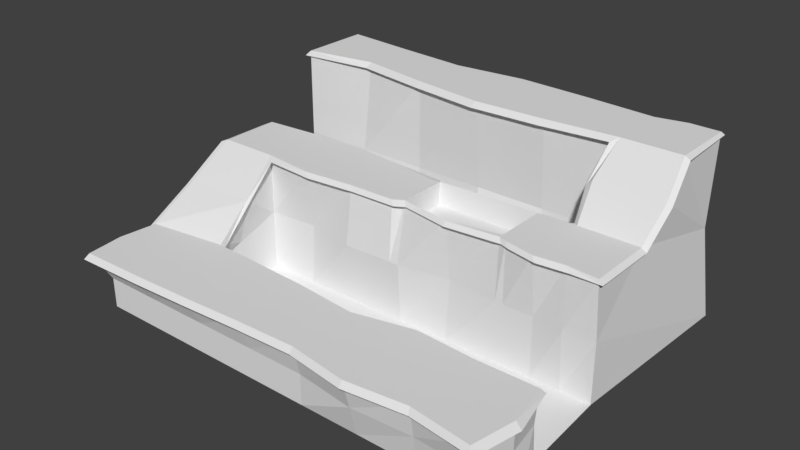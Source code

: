 # Source: LVL5.blend  (saved by Blender 2.79.0; exported with 4.5.12 LTS)
import bpy
from mathutils import Matrix  # noqa: F401  (used for matrix-valued properties, if any)

bpy.ops.wm.read_factory_settings(use_empty=True)
scene = bpy.context.scene
scene.name = 'Scene'

# ---- collections
col_collection_1 = bpy.data.collections.new('Collection 1'); scene.collection.children.link(col_collection_1)

# ---- materials (node trees are filled in below, after node groups)
mat_grss = bpy.data.materials.new('Grss')
mat_grss.alpha_threshold = 0.0
mat_grss.use_transparent_shadow = False
mat_grss.roughness = 0.5
mat_go = bpy.data.materials.new('go')
mat_go.alpha_threshold = 0.0
mat_go.use_transparent_shadow = False
mat_go.roughness = 0.5
mat_rcks = bpy.data.materials.new('rcks')
mat_rcks.alpha_threshold = 0.0
mat_rcks.use_transparent_shadow = False
mat_rcks.roughness = 0.5

# ---- material node trees

# ---- world
world_world = bpy.data.worlds.new('World'); scene.world = world_world
world_world.color = (0.05088, 0.05088, 0.05088)
world_world.use_sun_shadow = False
world_world.sun_shadow_jitter_overblur = 0.0
world_world.cycles.sampling_method = 'MANUAL'

# ---- meshes
me_plane_002 = bpy.data.meshes.new('Plane.002')
me_plane_002.from_pydata([(-7.275, -5.527, 0.0), (7.0, -5.54, 0.0), (-7.286, -3.0, 0.0), (7.0, -2.656, 0.0), (-5.0, -5.479, 0.0), (-1.0, -5.29, 0.0), (3.0, -5.512, 0.0), (3.0, -2.539, 0.0), (-1.16, -2.794, 0.0), (-4.629, -2.634, 0.0), (-7.0, 0.0, 2.0), (-5.0, 0.0, 2.0), (-7.0, 2.0, 2.0), (-4.952, 2.175, 2.0), (0.0, 0.0, 2.0), (0.16, 2.017, 1.939), (4.0, 0.0, 2.0), (4.0, 2.0, 2.0), (7.0, -0.1857, 2.0), (7.0, 2.0, 2.0), (0.32, 1.852, 2.0), (0.32, 0.1928, 2.0), (3.733, 0.09286, 2.0), (-7.0, 1.811, 2.0), (-5.0, 1.811, 2.0), (0.0, 1.811, 2.0), (4.0, 1.811, 2.0), (7.0, 1.811, 2.0), (3.733, 1.947, 2.0), (-7.0, 0.2397, 2.0), (-5.0, 0.2397, 2.0), (0.0, 0.2397, 2.0), (4.0, 0.2397, 2.0), (7.0, 0.2397, 2.0), (3.733, 0.2397, 2.0), (0.32, 0.2397, 1.243), (0.32, 1.811, 1.243), (3.733, 0.2397, 1.243), (3.733, 1.811, 1.243), (6.0, 2.0, 2.0), (5.0, 2.0, 2.0), (5.0, -0.207, 2.0), (6.0, -0.1061, 2.0), (5.0, 1.811, 2.0), (6.0, 1.811, 2.0), (5.0, 0.2397, 2.0), (6.0, 0.2397, 2.0), (7.0, 6.202, 4.0), (6.0, 6.217, 4.0), (5.0, 6.0, 4.0), (5.0, 4.0, 4.0), (6.0, 4.0, 4.0), (7.0, 4.0, 4.0), (-7.0, 6.41, 4.0), (-7.0, 4.0, 4.0), (-5.0, 0.0, -2.0), (0.0, 0.0, -2.0), (4.0, 0.0, -2.0), (7.0, 0.0, -2.0), (0.32, 0.0, -2.0), (3.733, 0.0, -2.0), (5.0, 0.0, -2.0), (6.0, 0.0, -2.0), (7.165, -3.0, -2.0), (3.0, -3.0, -2.0), (-1.0, -3.0, -2.0), (-5.0, -3.0, -2.0), (-7.0, -5.0, -2.0), (7.0, -5.0, -2.0), (-7.0, 2.308, -2.0), (-5.0, -5.0, -2.0), (-1.0, -5.0, -2.0), (3.0, -5.0, -2.0), (-5.0, 2.0, -2.0), (0.0, 2.0, -2.0), (4.0, 2.0, -2.0), (0.32, 2.0, -2.0), (3.733, 2.0, -2.0), (5.0, 2.0, -2.0), (5.0, 4.0, -2.0), (-7.0, 4.0, -2.0), (7.317, 6.223, -2.0), (6.0, 6.49, -2.0), (5.0, 6.268, -2.0), (-7.0, 6.0, -2.0), (1.0, -5.225, 0.0), (1.0, -3.0, 0.0), (1.0, -3.0, -2.0), (1.0, -5.0, -2.0), (-3.0, -5.398, 0.0), (-3.023, -2.702, 0.0), (-3.0, -3.0, -2.0), (-3.0, -5.0, -2.0), (5.0, -5.274, 0.0), (5.0, -2.667, 0.0), (5.0, -3.0, -2.0), (5.0, -5.0, -2.0), (4.0, 0.0, 0.0), (3.733, 0.0, 0.0), (0.32, -0.1443, 0.0), (0.0, -0.1443, 0.0), (6.0, -0.1298, 0.0), (5.0, 0.0, 0.0), (7.0, 0.0, 0.0), (-5.0, 0.0, 0.0), (-5.0, -3.0, -1.0), (-1.0, -3.0, -1.0), (3.0, -2.77, -1.0), (7.0, -2.828, -1.0), (7.0, -5.27, -1.0), (-1.0, -5.0, -1.0), (-5.0, -5.0, -1.0), (3.0, -5.256, -1.0), (-7.0, -5.0, -1.0), (1.0, -5.0, -1.0), (1.0, -3.0, -1.0), (-3.0, -5.0, -1.0), (-3.0, -3.0, -1.0), (5.0, -5.137, -1.0), (5.0, -2.833, -1.0), (-7.16, -1.431, 1.0), (-4.725, -1.408, 1.0), (-5.0, -1.5, -2.0), (-5.0, -1.5, -0.5), (-1.603, 2.064, 2.0), (-2.999, 2.223, 2.0), (-3.27, -0.191, 2.0), (-1.571, -0.03184, 2.0), (-3.333, 1.811, 2.0), (-1.667, 1.811, 2.0), (-3.333, 0.2397, 2.0), (-1.667, 0.2397, 2.0), (-3.333, 0.0, -2.0), (-1.667, 0.0, -2.0), (-1.667, 2.159, -2.0), (-3.333, 2.182, -2.0), (-3.333, 0.1108, 0.0), (-1.667, -0.182, 0.0), (2.027, -0.08191, 2.0), (2.027, 1.947, 2.0), (2.027, 1.811, 1.243), (2.027, 0.2397, 1.243), (2.027, 0.0, -2.0), (2.027, 2.325, -2.0), (2.027, 0.1748, 0.0), (-4.6, 4.397, 4.0), (-2.2, 4.0, 4.0), (0.2, 3.699, 4.0), (2.6, 3.799, 4.0), (2.6, 6.154, 4.0), (0.2, 6.251, 4.0), (-2.2, 6.0, 4.0), (-4.6, 6.188, 4.0), (-4.6, 3.559, -2.0), (-2.2, 4.0, -2.0), (0.2, 3.205, -2.0), (2.6, 3.664, -2.0), (2.6, 6.142, -2.0), (0.2, 6.142, -2.0), (-2.2, 6.385, -2.0), (-4.6, 6.385, -2.0), (-7.421, -4.264, 0.0), (7.274, -4.098, 0.0), (-5.0, -4.239, 0.0), (-1.08, -4.042, 0.0), (3.0, -4.026, 0.0), (7.448, -4.0, -2.0), (1.0, -4.112, 0.0), (-3.011, -4.05, 0.0), (5.0, -3.971, 0.0), (7.217, -4.049, -1.0), (-4.976, 2.088, 0.0), (0.0, 2.0, 0.0), (-7.0, 2.0, 0.0), (0.32, 1.947, 0.0), (3.733, 2.0, 0.0), (4.0, 2.0, 0.0), (5.0, 2.0, 0.0), (5.0, 4.0, 1.0), (-7.0, 4.0, 1.0), (-7.0, 6.0, 1.0), (5.0, 6.0, 1.0), (6.0, 6.0, 1.0), (7.0, 6.0, 1.0), (-3.166, 2.111, 0.0), (-1.635, 2.032, 0.0), (2.027, 1.967, 0.0), (-4.6, 6.0, 1.0), (-2.2, 6.0, 1.0), (0.2, 6.0, 1.0), (2.6, 6.0, 1.0), (2.6, 4.0, 1.0), (0.2, 4.0, 1.0), (-2.2, 4.0, 1.0), (-4.6, 4.0, 1.0), (4.811, 3.0, 3.0), (6.0, 3.0, 3.0), (7.11, 3.0, 3.0), (5.0, 3.0, -2.0), (5.0, 3.0, 0.5), (-4.771, -0.204, 1.885), (0.1496, -0.1389, 1.874), (4.15, -0.1389, 1.874), (7.161, -0.2552, 1.883), (0.4696, 0.05386, 1.874), (3.883, -0.04607, 1.874), (5.15, -0.3459, 1.874), (6.15, -0.2451, 1.874), (-3.12, -0.33, 1.874), (-1.422, -0.1708, 1.874), (2.032, -0.2208, 1.874), (4.788, 3.795, 3.859), (-7.174, 3.916, 3.82), (-4.696, 4.229, 3.822), (-2.296, 3.833, 3.822), (0.1043, 3.531, 3.822), (2.504, 3.631, 3.822), (-4.632, -2.462, -0.1495), (-4.633, -1.408, 0.8961), (-7.352, -5.688, -0.1659), (7.195, -5.701, -0.1659), (-7.435, -3.129, -0.1092), (7.1, -2.51, -0.1806), (-5.049, -5.639, -0.1659), (-0.9992, -5.448, -0.1659), (3.05, -5.672, -0.1659), (-7.205, -0.09229, 1.915), (1.025, -5.382, -0.1659), (-3.024, -5.556, -0.1659), (5.075, -5.432, -0.1659), (-7.308, -1.541, 0.9031), (-7.56, -4.409, -0.1092), (7.496, -4.169, -0.1659), (7.172, 2.0, 1.892), (7.172, 1.811, 1.892), (7.172, 0.2397, 1.892), (7.086, 6.286, 3.896), (7.172, 4.0, 3.892), (7.282, 3.0, 2.892), (3.741, 2.125, 1.873), (4.103, 2.129, 1.763), (4.839, 2.129, 1.973), (4.636, 2.917, 2.746), (3.0, -2.391, -0.1952), (-1.16, -2.645, -0.1952), (1.0, -2.852, -0.1952), (-3.023, -2.554, -0.1952), (5.0, -2.518, -0.1952), (-7.126, 6.495, 3.859), (6.0, 6.385, 3.9), (5.0, 6.168, 3.9), (2.6, 6.323, 3.9), (0.2, 6.419, 3.9), (-2.2, 6.168, 3.9), (-4.6, 6.357, 3.9), (-7.107, 2.065, 1.888), (-7.214, 1.811, 1.899), (-7.214, 0.2397, 1.899), (0.32, 2.028, 1.828), (-4.952, 2.306, 1.878), (0.16, 2.148, 1.817), (-1.603, 2.194, 1.878), (-2.999, 2.354, 1.878), (2.027, 2.122, 1.828)], [], [(169, 162, 3, 94), (161, 163, 9, 2), (168, 164, 8, 90), (167, 165, 7, 86), (120, 121, 11, 10), (23, 24, 13, 12), (131, 127, 14, 31), (34, 22, 16, 32), (46, 42, 18, 33), (31, 14, 21), (138, 22, 34), (15, 25, 20), (39, 44, 27, 19), (28, 26, 17), (124, 129, 25, 15), (29, 30, 24, 23), (10, 11, 30, 29), (138, 34, 37, 141), (25, 31, 21, 20), (44, 46, 33, 27), (28, 34, 32, 26), (129, 131, 31, 25), (140, 141, 37, 38), (34, 28, 38, 37), (139, 20, 36, 140), (20, 21, 35, 36), (26, 32, 45, 43), (43, 45, 46, 44), (17, 26, 43, 40), (40, 43, 44, 39), (32, 16, 41, 45), (45, 41, 42, 46), (50, 51, 48, 49), (51, 52, 47, 48), (196, 197, 52, 51), (195, 196, 51, 50), (145, 152, 53, 54), (97, 98, 60, 57), (144, 99, 59, 142), (99, 100, 56, 59), (101, 102, 61, 62), (103, 101, 62, 58), (136, 104, 55, 132), (102, 97, 57, 61), (117, 106, 65, 91), (115, 107, 64, 87), (119, 108, 63, 95), (55, 122, 66, 91, 65, 87, 64, 95, 63, 58, 62, 61, 57, 60, 142, 59, 56, 133, 132), (170, 109, 68, 166), (116, 111, 70, 92), (118, 112, 72, 96), (114, 110, 71, 88), (111, 113, 67, 70), (123, 122, 55, 104), (185, 172, 74, 134), (173, 171, 73, 69), (172, 174, 76, 74), (175, 176, 75, 77), (186, 175, 77, 143), (176, 177, 78, 75), (194, 179, 80, 153), (190, 181, 83, 157), (181, 182, 82, 83), (182, 183, 81, 82), (197, 19, 183), (199, 198, 78, 177), (67, 113, 2), (180, 84, 80, 179), (112, 114, 88, 72), (106, 115, 87, 65), (164, 167, 86, 8), (110, 116, 92, 71), (105, 117, 91, 66), (163, 168, 90, 9), (109, 118, 96, 68), (107, 119, 95, 64), (165, 169, 94, 7), (7, 94, 119, 107), (1, 93, 118, 109), (9, 90, 117, 105), (5, 89, 116, 110), (8, 86, 115, 106), (6, 85, 114, 112), (121, 123, 104, 11), (4, 0, 113, 111), (85, 5, 110, 114), (93, 6, 112, 118), (89, 4, 111, 116), (162, 1, 109, 170), (94, 3, 108, 119), (86, 7, 107, 115), (90, 8, 106, 117), (41, 16, 97, 102), (126, 11, 104, 136), (18, 42, 101, 103), (42, 41, 102, 101), (21, 14, 100, 99), (138, 21, 99, 144), (16, 22, 98, 97), (9, 105, 123, 121), (105, 66, 122, 123), (2, 9, 121, 120), (14, 127, 137, 100), (127, 126, 136, 137), (171, 184, 135, 73), (184, 185, 134, 135), (100, 137, 133, 56), (137, 136, 132, 133), (24, 30, 130, 128), (128, 130, 131, 129), (13, 24, 128, 125), (125, 128, 129, 124), (30, 11, 126, 130), (130, 126, 127, 131), (22, 138, 144, 98), (174, 186, 143, 76), (98, 144, 142, 60), (28, 139, 140, 38), (36, 35, 141, 140), (21, 138, 141, 35), (180, 187, 160, 84), (187, 188, 159, 160), (188, 189, 158, 159), (189, 190, 157, 158), (178, 191, 156, 79), (191, 192, 155, 156), (192, 193, 154, 155), (193, 194, 153, 154), (50, 49, 149, 148), (148, 149, 150, 147), (147, 150, 151, 146), (146, 151, 152, 145), (3, 162, 170, 108), (6, 93, 169, 165), (4, 89, 168, 163), (5, 85, 167, 164), (108, 170, 166, 63), (85, 6, 165, 167), (89, 5, 164, 168), (0, 4, 163, 161), (93, 1, 162, 169), (146, 145, 194, 193), (147, 146, 193, 192), (148, 147, 192, 191), (50, 148, 191, 178), (150, 149, 190, 189), (151, 150, 189, 188), (152, 151, 188, 187), (53, 152, 187, 180), (20, 139, 186, 174), (125, 124, 185, 184), (13, 125, 184, 171), (53, 180, 179, 54), (195, 199, 177, 40), (48, 47, 183, 182), (49, 48, 182, 181), (149, 49, 181, 190), (145, 54, 179, 194), (17, 40, 177, 176), (139, 28, 175, 186), (28, 17, 176, 175), (15, 20, 174, 172), (12, 13, 171, 173), (124, 15, 172, 185), (120, 10, 29), (29, 23, 173), (23, 12, 173), (173, 69, 120), (69, 67, 2), (2, 120, 69), (120, 29, 173), (0, 161, 113), (161, 2, 113), (50, 178, 199, 195), (178, 79, 198, 199), (40, 39, 196, 195), (39, 19, 197, 196), (19, 27, 103), (27, 33, 103), (33, 18, 103), (103, 58, 81), (183, 47, 52), (103, 81, 19), (81, 183, 19), (52, 197, 183), (16, 202, 206, 41), (42, 207, 203, 18), (22, 205, 202, 16), (127, 209, 201, 14), (14, 201, 204, 21), (41, 206, 207, 42), (126, 11, 200, 208), (138, 210, 205, 22), (127, 126, 208, 209), (138, 21, 204, 210), (147, 215, 216, 148), (145, 213, 214, 146), (148, 216, 211, 50), (146, 214, 215, 147), (54, 212, 213, 145), (121, 9, 217, 218), (121, 218, 200, 11), (4, 0, 219, 223), (5, 89, 228, 224), (93, 6, 225, 229), (10, 226, 230, 120), (6, 85, 227, 225), (89, 4, 223, 228), (85, 5, 224, 227), (120, 230, 221, 2), (161, 231, 219, 0), (2, 221, 231, 161), (1, 93, 229, 220), (162, 1, 220, 232), (162, 232, 222, 3), (18, 203, 235, 33), (52, 237, 236, 47), (197, 19, 233, 238), (197, 238, 237, 52), (27, 234, 233, 19), (33, 235, 234, 27), (40, 241, 240, 17), (17, 240, 239, 28), (40, 195, 242, 241), (50, 211, 242, 195), (90, 246, 217, 9), (94, 247, 243, 7), (7, 243, 245, 86), (8, 244, 246, 90), (3, 222, 247, 94), (86, 245, 244, 8), (53, 248, 212, 54), (47, 236, 249, 48), (150, 252, 253, 151), (49, 250, 251, 149), (48, 249, 250, 49), (152, 254, 248, 53), (151, 253, 254, 152), (149, 251, 252, 150), (23, 256, 257, 29), (12, 255, 256, 23), (257, 226, 10, 29), (15, 260, 261, 124), (125, 262, 259, 13), (13, 259, 255, 12), (124, 261, 262, 125), (139, 263, 258, 20), (28, 239, 263, 139), (258, 260, 15, 20), (73, 135, 134, 74, 76, 143, 77, 75, 78, 198, 79, 156, 155, 154, 153, 80, 69)])
me_plane_002.polygons.foreach_set('material_index', [0, 0, 0, 0, 0, 0, 0, 0, 0, 0, 0, 0, 0, 0, 0, 0, 0, 2, 0, 0, 0, 0, 2, 2, 2, 2, 0, 0, 0, 0, 0, 0, 0, 0, 0, 0, 0, 2, 2, 2, 2, 2, 2, 2, 2, 2, 2, 2, 2, 2, 2, 2, 2, 2, 2, 2, 2, 2, 2, 2, 2, 2, 2, 2, 2, 2, 2, 2, 2, 2, 0, 2, 2, 0, 2, 2, 0, 2, 2, 2, 2, 2, 2, 2, 2, 2, 2, 2, 2, 2, 2, 2, 2, 2, 2, 2, 2, 2, 2, 2, 2, 0, 2, 2, 2, 2, 2, 2, 0, 0, 0, 0, 0, 0, 2, 2, 2, 2, 2, 2, 2, 2, 2, 2, 2, 2, 2, 2, 0, 0, 0, 0, 2, 0, 0, 0, 2, 0, 0, 0, 0, 2, 2, 2, 2, 2, 2, 2, 2, 2, 2, 2, 2, 2, 2, 2, 2, 2, 2, 2, 2, 2, 2, 2, 2, 2, 2, 2, 2, 2, 2, 2, 2, 2, 2, 0, 0, 2, 2, 2, 2, 2, 2, 2, 2, 1, 1, 1, 1, 1, 1, 1, 1, 1, 1, 1, 1, 1, 1, 1, 1, 1, 1, 1, 1, 1, 1, 1, 1, 1, 1, 1, 1, 1, 1, 1, 1, 1, 1, 1, 1, 1, 1, 1, 1, 1, 1, 1, 1, 1, 1, 1, 1, 1, 1, 1, 1, 1, 1, 1, 1, 1, 1, 1, 1, 1, 1, 1, 1, 2])
_uv = me_plane_002.uv_layers.new(name='Rcks')
_uv.uv.foreach_set('vector', [2.644, 0.2736, 3.39, 0.7953, 2.948, 1.181, 2.322, 0.6836, -1.189, -2.888, -0.4339, -2.282, -0.7141, -1.686, -1.459, -2.457, 0.1445, -1.731, 0.7498, -1.251, 0.4161, -0.8786, -0.1922, -1.31, 1.421, -0.7594, 2.029, -0.2379, 1.661, 0.2295, 1.146, -0.4096, -1.892, -1.85, -1.147, -1.223, -1.673, -0.7616, -2.289, -1.272, -2.751, -0.7145, -2.135, -0.204, -2.213, -0.0797, -2.799, -0.6562, -0.7076, 0.1629, -0.6089, 0.1036, -0.1328, 0.514, -0.1939, 0.588, 2.258, 1.237, 2.282, 1.183, 2.395, 1.192, 2.356, 1.28, 3.088, 1.603, 3.144, 1.476, 3.522, 1.608, 3.454, 1.764, -0.1939, 0.588, -0.1328, 0.514, -0.08319, 0.6551, 0.0, 0.0, 1.0, 0.0, 1.0, 1.0, -0.6, 1.181, -0.5946, 1.074, -0.506, 1.168, 2.803, 2.247, 2.834, 2.178, 3.2, 2.339, 3.169, 2.408, 1.983, 1.861, 2.102, 1.855, 2.072, 1.924, -1.154, 0.7409, -1.109, 0.6468, -0.5946, 1.074, -0.6, 1.181, -2.35, -1.198, -1.734, -0.6878, -2.135, -0.204, -2.751, -0.7145, -2.289, -1.272, -1.673, -0.7616, -1.734, -0.6878, -2.35, -1.198, 0.0, 0.0, 1.0, 0.0, 1.0, 1.0, 0.0, 1.0, -0.5946, 1.074, -0.1939, 0.588, -0.08319, 0.6551, -0.506, 1.168, 2.834, 2.178, 3.088, 1.603, 3.454, 1.764, 3.2, 2.339, 1.983, 1.861, 2.258, 1.237, 2.356, 1.28, 2.102, 1.855, -1.109, 0.6468, -0.7076, 0.1629, -0.1939, 0.588, -0.5946, 1.074, 0.0, 0.0, 1.0, 0.0, 1.0, 1.0, 0.0, 1.0, 0.0, 0.0, 1.0, 0.0, 1.0, 1.0, 0.0, 1.0, 0.0, 0.0, 1.0, 0.0, 1.0, 1.0, 0.0, 1.0, 0.0, 0.0, 1.0, 0.0, 1.0, 1.0, 0.0, 1.0, 2.102, 1.855, 2.356, 1.28, 2.722, 1.441, 2.468, 2.016, 2.468, 2.016, 2.722, 1.441, 3.088, 1.603, 2.834, 2.178, 2.072, 1.924, 2.102, 1.855, 2.468, 2.016, 2.438, 2.085, 2.438, 2.085, 2.468, 2.016, 2.834, 2.178, 2.803, 2.247, 2.356, 1.28, 2.395, 1.192, 2.794, 1.278, 2.722, 1.441, 2.722, 1.441, 2.794, 1.278, 3.144, 1.476, 3.088, 1.603, 1.981, 3.12, 2.347, 3.282, 1.989, 4.093, 1.658, 3.852, 2.347, 3.282, 2.713, 3.443, 2.357, 4.249, 1.989, 4.093, 2.575, 2.764, 2.981, 2.943, 2.713, 3.443, 2.347, 3.282, 2.14, 2.572, 2.575, 2.764, 2.347, 3.282, 1.981, 3.12, -1.596, 1.716, -1.885, 2.371, -2.799, 2.065, -2.41, 1.183, 0.0, 0.0, 1.0, 0.0, 1.0, 1.0, 0.0, 1.0, 0.0, 0.0, 1.0, 0.0, 1.0, 1.0, 0.0, 1.0, 0.0, 0.0, 1.0, 0.0, 1.0, 1.0, 0.0, 1.0, 0.0, 0.0, 1.0, 0.0, 1.0, 1.0, 0.0, 1.0, 0.0, 0.0, 1.0, 0.0, 1.0, 1.0, 0.0, 1.0, 0.0, 0.0, 1.0, 0.0, 1.0, 1.0, 0.0, 1.0, 0.0, 0.0, 1.0, 0.0, 1.0, 1.0, 0.0, 1.0, 0.0, 0.0, 1.0, 0.0, 1.0, 1.0, 0.0, 1.0, 0.0, 0.0, 1.0, 0.0, 1.0, 1.0, 0.0, 1.0, 0.0, 0.0, 1.0, 0.0, 1.0, 1.0, 0.0, 1.0, -2.723, 1.332, -2.723, 0.5262, -2.723, -0.2795, -1.649, -0.2795, -0.5745, -0.2795, 0.4997, -0.2795, 1.574, -0.2795, 2.648, -0.2795, 3.811, -0.2795, 3.722, 1.332, 3.185, 1.332, 2.648, 1.332, 2.111, 1.332, 1.968, 1.332, 1.051, 1.332, 0.1344, 1.332, -0.03743, 1.332, -0.9326, 1.332, -1.828, 1.332, 0.0, 0.0, 1.0, 0.0, 1.0, 1.0, 0.0, 1.0, 0.0, 0.0, 1.0, 0.0, 1.0, 1.0, 0.0, 1.0, 0.0, 0.0, 1.0, 0.0, 1.0, 1.0, 0.0, 1.0, 0.0, 0.0, 1.0, 0.0, 1.0, 1.0, 0.0, 1.0, 0.0, 0.0, 1.0, 0.0, 1.0, 1.0, 0.0, 1.0, 0.0, 0.0, 1.0, 0.0, 1.0, 1.0, 0.0, 1.0, 0.0, 0.0, 1.0, 0.0, 1.0, 1.0, 0.0, 1.0, 0.0, 0.0, 1.0, 0.0, 1.0, 1.0, 0.0, 1.0, 0.0, 0.0, 1.0, 0.0, 1.0, 1.0, 0.0, 1.0, 0.0, 0.0, 1.0, 0.0, 1.0, 1.0, 0.0, 1.0, 0.0, 0.0, 1.0, 0.0, 1.0, 1.0, 0.0, 1.0, 0.0, 0.0, 1.0, 0.0, 1.0, 1.0, 0.0, 1.0, 0.0, 0.0, 1.0, 0.0, 1.0, 1.0, 0.0, 1.0, 0.0, 0.0, 1.0, 0.0, 1.0, 1.0, 0.0, 1.0, 0.0, 0.0, 1.0, 0.0, 1.0, 1.0, 0.0, 1.0, 0.0, 0.0, 1.0, 0.0, 1.0, 1.0, 0.0, 1.0, 0.4852, 1.633, -0.09478, 1.047, 2.232, 0.4734, 0.0, 0.0, 1.0, 0.0, 1.0, 1.0, 0.0, 1.0, -2.177, 0.5309, -2.008, -0.1334, -0.4966, -0.4558, 0.0, 0.0, 1.0, 0.0, 1.0, 1.0, 0.0, 1.0, 0.0, 0.0, 1.0, 0.0, 1.0, 1.0, 0.0, 1.0, 0.0, 0.0, 1.0, 0.0, 1.0, 1.0, 0.0, 1.0, 0.7498, -1.251, 1.421, -0.7594, 1.146, -0.4096, 0.4161, -0.8786, 0.0, 0.0, 1.0, 0.0, 1.0, 1.0, 0.0, 1.0, 0.0, 0.0, 1.0, 0.0, 1.0, 1.0, 0.0, 1.0, -0.4339, -2.282, 0.1445, -1.731, -0.1922, -1.31, -0.7141, -1.686, 0.0, 0.0, 1.0, 0.0, 1.0, 1.0, 0.0, 1.0, 0.0, 0.0, 1.0, 0.0, 1.0, 1.0, 0.0, 1.0, 2.029, -0.2379, 2.644, 0.2736, 2.322, 0.6836, 1.661, 0.2295, 0.0, 0.0, 1.0, 0.0, 1.0, 1.0, 0.0, 1.0, 0.0, 0.0, 1.0, 0.0, 1.0, 1.0, 0.0, 1.0, 0.0, 0.0, 1.0, 0.0, 1.0, 1.0, 0.0, 1.0, 0.0, 0.0, 1.0, 0.0, 1.0, 1.0, 0.0, 1.0, 0.0, 0.0, 1.0, 0.0, 1.0, 1.0, 0.0, 1.0, 0.0, 0.0, 1.0, 0.0, 1.0, 1.0, 0.0, 1.0, 0.0, 0.0, 1.0, 0.0, 1.0, 1.0, 0.0, 1.0, 0.0, 0.0, 1.0, 0.0, 1.0, 1.0, 0.0, 1.0, 0.0, 0.0, 1.0, 0.0, 1.0, 1.0, 0.0, 1.0, 0.0, 0.0, 1.0, 0.0, 1.0, 1.0, 0.0, 1.0, 0.0, 0.0, 1.0, 0.0, 1.0, 1.0, 0.0, 1.0, 0.0, 0.0, 1.0, 0.0, 1.0, 1.0, 0.0, 1.0, 0.0, 0.0, 1.0, 0.0, 1.0, 1.0, 0.0, 1.0, 0.0, 0.0, 1.0, 0.0, 1.0, 1.0, 0.0, 1.0, 0.0, 0.0, 1.0, 0.0, 1.0, 1.0, 0.0, 1.0, 0.0, 0.0, 1.0, 0.0, 1.0, 1.0, 0.0, 1.0, 0.0, 0.0, 1.0, 0.0, 1.0, 1.0, 0.0, 1.0, 0.0, 0.0, 1.0, 0.0, 1.0, 1.0, 0.0, 1.0, 0.0, 0.0, 1.0, 0.0, 1.0, 1.0, 0.0, 1.0, 0.0, 0.0, 1.0, 0.0, 1.0, 1.0, 0.0, 1.0, 0.0, 0.0, 1.0, 0.0, 1.0, 1.0, 0.0, 1.0, 0.0, 0.0, 1.0, 0.0, 1.0, 1.0, 0.0, 1.0, 0.0, 0.0, 1.0, 0.0, 1.0, 1.0, 0.0, 1.0, 0.0, 0.0, 1.0, 0.0, 1.0, 1.0, 0.0, 1.0, -1.459, -2.457, -0.7141, -1.686, -1.147, -1.223, -1.892, -1.85, 0.0, 0.0, 1.0, 0.0, 1.0, 1.0, 0.0, 1.0, 0.0, 0.0, 1.0, 0.0, 1.0, 1.0, 0.0, 1.0, 0.0, 0.0, 1.0, 0.0, 1.0, 1.0, 0.0, 1.0, 0.0, 0.0, 1.0, 0.0, 1.0, 1.0, 0.0, 1.0, 0.0, 0.0, 1.0, 0.0, 1.0, 1.0, 0.0, 1.0, 0.0, 0.0, 1.0, 0.0, 1.0, 1.0, 0.0, 1.0, -2.135, -0.204, -1.734, -0.6878, -1.221, -0.2624, -1.622, 0.2213, -1.622, 0.2213, -1.221, -0.2624, -0.7076, 0.1629, -1.109, 0.6468, -2.213, -0.0797, -2.135, -0.204, -1.622, 0.2213, -1.624, 0.4335, -1.624, 0.4335, -1.622, 0.2213, -1.109, 0.6468, -1.154, 0.7409, -1.734, -0.6878, -1.673, -0.7616, -1.091, -0.3788, -1.221, -0.2624, -1.221, -0.2624, -1.091, -0.3788, -0.6089, 0.1036, -0.7076, 0.1629, 0.0, 0.0, 1.0, 0.0, 1.0, 1.0, 0.0, 1.0, 0.0, 0.0, 1.0, 0.0, 1.0, 1.0, 0.0, 1.0, 0.0, 0.0, 1.0, 0.0, 1.0, 1.0, 0.0, 1.0, 0.0, 0.0, 1.0, 0.0, 1.0, 1.0, 0.0, 1.0, 0.0, 0.0, 1.0, 0.0, 1.0, 1.0, 0.0, 1.0, 0.0, 0.0, 1.0, 0.0, 1.0, 1.0, 0.0, 1.0, 0.0, 0.0, 1.0, 0.0, 1.0, 1.0, 0.0, 1.0, 0.0, 0.0, 1.0, 0.0, 1.0, 1.0, 0.0, 1.0, 0.0, 0.0, 1.0, 0.0, 1.0, 1.0, 0.0, 1.0, 0.0, 0.0, 1.0, 0.0, 1.0, 1.0, 0.0, 1.0, 0.0, 0.0, 1.0, 0.0, 1.0, 1.0, 0.0, 1.0, 0.0, 0.0, 1.0, 0.0, 1.0, 1.0, 0.0, 1.0, 0.0, 0.0, 1.0, 0.0, 1.0, 1.0, 0.0, 1.0, 0.0, 0.0, 1.0, 0.0, 1.0, 1.0, 0.0, 1.0, 1.981, 3.12, 1.658, 3.852, 0.755, 3.521, 1.135, 2.659, 1.135, 2.659, 0.755, 3.521, -0.1387, 3.169, 0.2733, 2.235, 0.2733, 2.235, -0.1387, 3.169, -0.9764, 2.69, -0.6535, 1.958, -0.6535, 1.958, -0.9764, 2.69, -1.885, 2.371, -1.596, 1.716, 0.0, 0.0, 1.0, 0.0, 1.0, 1.0, 0.0, 1.0, 2.396, -0.7052, 2.966, -0.1363, 2.644, 0.2736, 2.029, -0.2379, -0.1277, -2.672, 0.4811, -2.152, 0.1445, -1.731, -0.4339, -2.282, 1.083, -1.624, 1.696, -1.109, 1.421, -0.7594, 0.7498, -1.251, 0.0, 0.0, 1.0, 0.0, 1.0, 1.0, 0.0, 1.0, 1.696, -1.109, 2.396, -0.7052, 2.029, -0.2379, 1.421, -0.7594, 0.4811, -2.152, 1.083, -1.624, 0.7498, -1.251, 0.1445, -1.731, -0.831, -3.249, -0.1277, -2.672, -0.4339, -2.282, -1.189, -2.888, 2.966, -0.1363, 3.661, 0.2743, 3.39, 0.7953, 2.644, 0.2736, 0.0, 0.0, 1.0, 0.0, 1.0, 1.0, 0.0, 1.0, 0.0, 0.0, 1.0, 0.0, 1.0, 1.0, 0.0, 1.0, 0.0, 0.0, 1.0, 0.0, 1.0, 1.0, 0.0, 1.0, 0.0, 0.0, 1.0, 0.0, 1.0, 1.0, 0.0, 1.0, 0.0, 0.0, 1.0, 0.0, 1.0, 1.0, 0.0, 1.0, 0.0, 0.0, 1.0, 0.0, 1.0, 1.0, 0.0, 1.0, 0.0, 0.0, 1.0, 0.0, 1.0, 1.0, 0.0, 1.0, 0.0, 0.0, 1.0, 0.0, 1.0, 1.0, 0.0, 1.0, 0.0, 0.0, 1.0, 0.0, 1.0, 1.0, 0.0, 1.0, 0.0, 0.0, 1.0, 0.0, 1.0, 1.0, 0.0, 1.0, 0.0, 0.0, 1.0, 0.0, 1.0, 1.0, 0.0, 1.0, 0.0, 0.0, 1.0, 0.0, 1.0, 1.0, 0.0, 1.0, 0.0, 0.0, 1.0, 0.0, 1.0, 1.0, 0.0, 1.0, 0.0, 0.0, 1.0, 0.0, 1.0, 1.0, 0.0, 1.0, 0.0, 0.0, 1.0, 0.0, 1.0, 1.0, 0.0, 1.0, 0.0, 0.0, 1.0, 0.0, 1.0, 1.0, 0.0, 1.0, 0.0, 0.0, 1.0, 0.0, 1.0, 1.0, 0.0, 1.0, 0.0, 0.0, 1.0, 0.0, 1.0, 1.0, 0.0, 1.0, 0.0, 0.0, 1.0, 0.0, 1.0, 1.0, 0.0, 1.0, 0.0, 0.0, 1.0, 0.0, 1.0, 1.0, 0.0, 1.0, 0.0, 0.0, 1.0, 0.0, 1.0, 1.0, 0.0, 1.0, 0.0, 0.0, 1.0, 0.0, 1.0, 1.0, 0.0, 1.0, 0.0, 0.0, 1.0, 0.0, 1.0, 1.0, 0.0, 1.0, 0.7234, -0.8372, 1.854, -1.245, 2.013, -1.201, 2.013, -1.201, 3.052, -0.9192, 2.818, 0.4381, 3.052, -0.9192, 3.177, -0.8852, 2.818, 0.4381, 2.818, 0.4381, 2.665, 1.817, 0.7234, -0.8372, 2.665, 1.817, -2.177, 0.5309, -0.4966, -0.4558, -0.4966, -0.4558, 0.7234, -0.8372, 2.665, 1.817, 0.7234, -0.8372, 2.013, -1.201, 2.818, 0.4381, -2.177, -0.9128, -1.327, -0.72, -2.008, -0.1334, -1.327, -0.72, -0.4966, -0.4558, -2.008, -0.1334, 0.0, 0.0, 1.0, 0.0, 1.0, 1.0, 0.0, 1.0, 0.0, 0.0, 1.0, 0.0, 1.0, 1.0, 0.0, 1.0, 2.438, 2.085, 2.803, 2.247, 2.575, 2.764, 2.14, 2.572, 2.803, 2.247, 3.169, 2.408, 2.981, 2.943, 2.575, 2.764, -0.09478, 1.047, -0.2048, 1.047, -1.256, -0.1169, -0.2048, 1.047, -1.118, 1.046, -1.256, -0.1169, -1.118, 1.046, -1.365, 1.046, -1.256, -0.1169, -1.256, -0.1169, -1.257, -1.279, 2.365, -1.28, 2.232, 0.4734, 2.348, 2.217, 1.068, 2.216, -1.256, -0.1169, 2.365, -1.28, -0.09478, 1.047, 2.365, -1.28, 2.232, 0.4734, -0.09478, 1.047, 1.068, 2.216, 0.4852, 1.633, 2.232, 0.4734, -0.245, 0.9675, -0.245, 0.1731, 1.245, 0.1731, 1.245, 0.9675, -0.245, 0.9675, -0.245, 0.1731, 1.245, 0.1731, 1.245, 0.9675, 0.3657, 0.9675, 0.3657, 0.1731, 0.6343, 0.1731, 0.6343, 0.9675, -0.245, 0.9675, -0.245, 0.1731, 1.245, 0.1731, 1.245, 0.9675, 0.2312, 0.9675, 0.2312, 0.1731, 0.7688, 0.1731, 0.7688, 0.9675, -0.245, 0.9675, -0.245, 0.1731, 1.245, 0.1731, 1.245, 0.9675, 1.25, 0.9674, -0.25, 0.9674, -0.25, 0.1732, 1.25, 0.1732, -0.245, 0.9675, -0.245, 0.1731, 1.245, 0.1731, 1.245, 0.9675, 1.25, 0.9674, -0.25, 0.9674, -0.25, 0.1732, 1.25, 0.1732, 1.25, 0.9674, -0.25, 0.9674, -0.25, 0.1732, 1.25, 0.1732, -0.245, 0.9675, -0.245, 0.1731, 1.245, 0.1731, 1.245, 0.9675, -0.245, 0.9675, -0.245, 0.1731, 1.245, 0.1731, 1.245, 0.9675, -0.245, 0.9675, -0.245, 0.1731, 1.245, 0.1731, 1.245, 0.9675, -0.245, 0.9675, -0.245, 0.1731, 1.245, 0.1731, 1.245, 0.9675, -0.245, 0.9675, -0.245, 0.1731, 1.245, 0.1731, 1.245, 0.9675, 1.25, 0.9674, -0.25, 0.9674, -0.25, 0.1732, 1.25, 0.1732, -0.245, 0.9675, -0.245, 0.1731, 1.245, 0.1731, 1.245, 0.9675, 1.25, 0.9674, -0.25, 0.9674, -0.25, 0.1732, 1.25, 0.1732, 1.25, 0.9674, -0.25, 0.9674, -0.25, 0.1732, 1.25, 0.1732, 1.25, 0.9674, -0.25, 0.9674, -0.25, 0.1732, 1.25, 0.1732, -0.245, 0.9675, -0.245, 0.1731, 1.245, 0.1731, 1.245, 0.9675, 1.25, 0.9674, -0.25, 0.9674, -0.25, 0.1732, 1.25, 0.1732, 1.25, 0.9674, -0.25, 0.9674, -0.25, 0.1732, 1.25, 0.1732, 1.25, 0.9674, -0.25, 0.9674, -0.25, 0.1732, 1.25, 0.1732, -0.245, 0.9675, -0.245, 0.1731, 1.245, 0.1731, 1.245, 0.9675, -0.245, 0.9675, -0.245, 0.1731, 1.245, 0.1731, 1.245, 0.9675, -0.245, 0.9675, -0.245, 0.1731, 1.245, 0.1731, 1.245, 0.9675, 1.25, 0.9674, -0.25, 0.9674, -0.25, 0.1732, 1.25, 0.1732, 1.25, 0.9674, -0.25, 0.9674, -0.25, 0.1732, 1.25, 0.1732, 1.259, 0.9358, 1.259, 0.04861, -0.2595, 0.04861, -0.2595, 0.9358, 0.2763, 0.9675, 0.2763, 0.1731, 0.7237, 0.1731, 0.7237, 0.9675, -0.245, 0.9675, -0.245, 0.1731, 1.245, 0.1731, 1.245, 0.9675, 1.25, 0.9674, -0.25, 0.9674, -0.25, 0.1732, 1.25, 0.1732, -0.245, 0.9675, -0.245, 0.1731, 1.245, 0.1731, 1.245, 0.9675, 0.4045, 0.9716, 0.4045, 0.169, 0.5955, 0.169, 0.5955, 0.9716, -0.245, 0.9675, -0.245, 0.1731, 1.245, 0.1731, 1.245, 0.9675, -0.245, 0.9675, -0.245, 0.1731, 1.245, 0.1731, 1.245, 0.9675, 0.3417, 0.9675, 0.3417, 0.1731, 0.6583, 0.1731, 0.6583, 0.9675, 1.25, 0.9674, -0.25, 0.9674, -0.25, 0.1732, 1.25, 0.1732, -0.245, 0.9675, -0.245, 0.1731, 1.245, 0.1731, 1.245, 0.9675, 1.259, 0.9358, 1.259, 0.04861, -0.2595, 0.04861, -0.2595, 0.9358, 1.259, 0.9358, 1.259, 0.04861, -0.2595, 0.04861, -0.2595, 0.9358, 1.259, 0.9358, 1.259, 0.04861, -0.2595, 0.04861, -0.2595, 0.9358, 1.259, 0.9358, 1.259, 0.04861, -0.2595, 0.04861, -0.2595, 0.9358, 1.259, 0.9358, 1.259, 0.04861, -0.2595, 0.04861, -0.2595, 0.9358, 1.259, 0.9358, 1.259, 0.04861, -0.2595, 0.04861, -0.2595, 0.9358, -0.245, 0.9675, -0.245, 0.1731, 1.245, 0.1731, 1.245, 0.9675, -0.245, 0.9675, -0.245, 0.1731, 1.245, 0.1731, 1.245, 0.9675, -0.245, 0.9675, -0.245, 0.1731, 1.245, 0.1731, 1.245, 0.9675, -0.245, 0.9675, -0.245, 0.1731, 1.245, 0.1731, 1.245, 0.9675, -0.245, 0.9675, -0.245, 0.1731, 1.245, 0.1731, 1.245, 0.9675, -0.245, 0.9675, -0.245, 0.1731, 1.245, 0.1731, 1.245, 0.9675, -0.245, 0.9675, -0.245, 0.1731, 1.245, 0.1731, 1.245, 0.9675, -0.245, 0.9675, -0.245, 0.1731, 1.245, 0.1731, 1.245, 0.9675, -0.245, 0.9675, -0.245, 0.1731, 1.245, 0.1731, 1.245, 0.9675, 0.3487, 0.9675, 0.3487, 0.1731, 0.6513, 0.1731, 0.6513, 0.9675, 0.3511, 0.168, 0.6489, 0.168, 0.6489, 0.9726, 0.3511, 0.9726, -0.245, 0.9675, -0.245, 0.1731, 1.245, 0.1731, 1.245, 0.9675, -0.245, 0.9675, -0.245, 0.1731, 1.245, 0.1731, 1.245, 0.9675, -0.245, 0.9675, -0.245, 0.1731, 1.245, 0.1731, 1.245, 0.9675, -0.245, 0.9675, -0.245, 0.1731, 1.245, 0.1731, 1.245, 0.9675, -0.245, 0.9675, -0.245, 0.1731, 1.245, 0.1731, 1.245, 0.9675, -0.245, 0.9675, -0.245, 0.1731, 1.245, 0.1731, 1.245, 0.9675, -0.245, 0.9675, -0.245, 0.1731, 1.245, 0.1731, 1.245, 0.9675, -1.573, -0.4358, -0.7095, -0.341, 0.1545, -0.3526, 1.019, -0.4349, 1.184, -0.4349, 2.069, -0.2663, 2.954, -0.4342, 3.092, -0.4342, 3.611, -0.434, 3.611, 0.0844, 3.61, 0.6028, 2.366, 0.4284, 1.122, 0.1899, -0.1223, 0.6015, -1.366, 0.3723, -2.611, 0.6007, -2.61, -0.2767])
me_plane_002.materials.append(mat_grss)
me_plane_002.materials.append(mat_go)
me_plane_002.materials.append(mat_rcks)
me_plane_002.use_remesh_preserve_volume = False
me_plane_002.use_remesh_preserve_attributes = False
me_plane_002.use_mirror_vertex_groups = False
me_plane_002.update()

# ---- objects
ob_plane = bpy.data.objects.new('Plane', me_plane_002)

# ---- transforms, parenting, visibility, modifiers, constraints
ob_plane.location = (0.0, 0.0, 2.0)
ob_plane.lineart.crease_threshold = 0.0

# ---- collection membership
col_collection_1.objects.link(ob_plane)

# ---- scene / render settings (as saved in the file)
scene.frame_start = 1; scene.frame_end = 250; scene.frame_set(1)
scene.render.engine = 'BLENDER_EEVEE_NEXT'
scene.render.resolution_percentage = 50
scene.render.dither_intensity = 0.0
scene.cycles.use_denoising = False
scene.cycles.samples = 128
scene.cycles.sampling_pattern = 'TABULATED_SOBOL'
scene.cycles.use_adaptive_sampling = False
scene.cycles.use_light_tree = False
scene.cycles.blur_glossy = 0.0
scene.cycles.sample_clamp_indirect = 0.0
scene.view_settings.view_transform = 'Standard'
bpy.context.view_layer.update()

# ---- added for rendering (the .blend has no active camera and no usable light): camera, sun
cam_auto = bpy.data.cameras.new('AutoCamera')
cam_auto.lens = 50.0
cam_auto.sensor_width = 36.0
cam_auto.clip_end = 1000.0
ob_auto_camera = bpy.data.objects.new('AutoCamera', cam_auto)
scene.collection.objects.link(ob_auto_camera)
ob_auto_camera.location = (18.7344, -22.1235, 18.0135)
ob_auto_camera.rotation_euler = (1.09748, -7.21219e-08, 0.694738)
scene.camera = ob_auto_camera
light_auto_sun = bpy.data.lights.new('AutoSun', 'SUN')
light_auto_sun.energy = 3.0
light_auto_sun.angle = 0.0523599
ob_auto_sun = bpy.data.objects.new('AutoSun', light_auto_sun)
scene.collection.objects.link(ob_auto_sun)
ob_auto_sun.rotation_euler = (0.872665, 0.174533, 0.523599)
bpy.context.view_layer.update()
